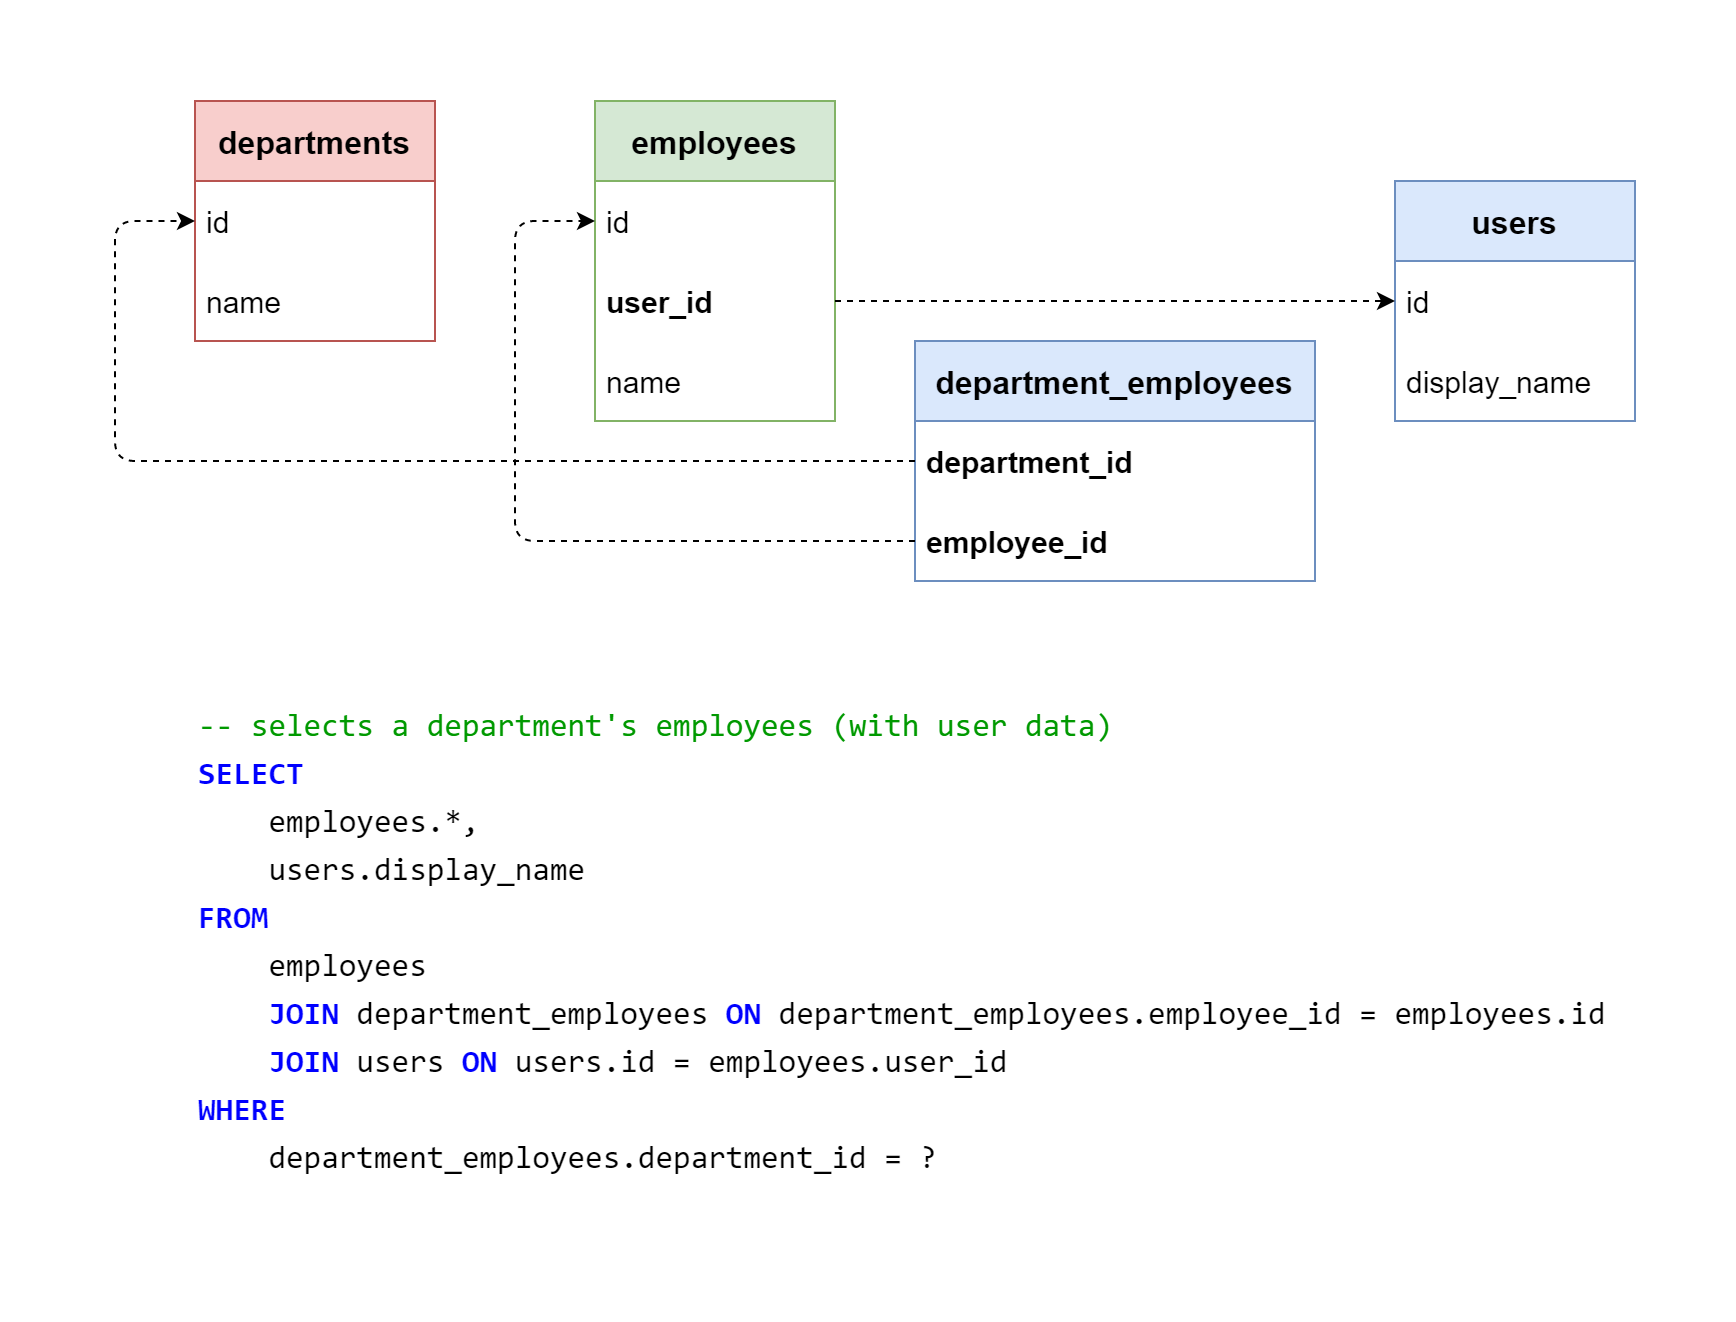

The diagram above was exported from draw.io. Its source (the exported page's mxGraphModel, read from the mxfile embedded in the PNG):
<mxGraphModel dx="-98" dy="263" grid="1" gridSize="10" guides="1" tooltips="1" connect="1" arrows="1" fold="1" page="0" pageScale="1" pageWidth="827" pageHeight="1169" math="0" shadow="0">
  <root>
    <mxCell id="0" />
    <mxCell id="1" parent="0" />
    <mxCell id="L15wAFiQMYNIZZ1hYHJk-94" value="departments" style="swimlane;fontStyle=1;childLayout=stackLayout;horizontal=1;startSize=40;horizontalStack=0;resizeParent=1;resizeParentMax=0;resizeLast=0;collapsible=1;marginBottom=0;fontSize=16;fillColor=#f8cecc;strokeColor=#b85450;" parent="1" vertex="1">
      <mxGeometry x="1680" y="440" width="120" height="120" as="geometry" />
    </mxCell>
    <mxCell id="L15wAFiQMYNIZZ1hYHJk-95" value="id" style="text;strokeColor=none;fillColor=none;align=left;verticalAlign=middle;spacingLeft=4;spacingRight=4;overflow=hidden;rotatable=0;points=[[0,0.5],[1,0.5]];portConstraint=eastwest;fontSize=15;" parent="L15wAFiQMYNIZZ1hYHJk-94" vertex="1">
      <mxGeometry y="40" width="120" height="40" as="geometry" />
    </mxCell>
    <mxCell id="L15wAFiQMYNIZZ1hYHJk-96" value="name" style="text;strokeColor=none;fillColor=none;align=left;verticalAlign=middle;spacingLeft=4;spacingRight=4;overflow=hidden;rotatable=0;points=[[0,0.5],[1,0.5]];portConstraint=eastwest;fontSize=15;" parent="L15wAFiQMYNIZZ1hYHJk-94" vertex="1">
      <mxGeometry y="80" width="120" height="40" as="geometry" />
    </mxCell>
    <mxCell id="L15wAFiQMYNIZZ1hYHJk-97" value="department_employees" style="swimlane;fontStyle=1;childLayout=stackLayout;horizontal=1;startSize=40;horizontalStack=0;resizeParent=1;resizeParentMax=0;resizeLast=0;collapsible=1;marginBottom=0;fontSize=16;fillColor=#dae8fc;strokeColor=#6c8ebf;" parent="1" vertex="1">
      <mxGeometry x="2040" y="560" width="200" height="120" as="geometry" />
    </mxCell>
    <mxCell id="L15wAFiQMYNIZZ1hYHJk-98" value="department_id" style="text;strokeColor=none;fillColor=none;align=left;verticalAlign=middle;spacingLeft=4;spacingRight=4;overflow=hidden;rotatable=0;points=[[0,0.5],[1,0.5]];portConstraint=eastwest;fontSize=15;fontStyle=1" parent="L15wAFiQMYNIZZ1hYHJk-97" vertex="1">
      <mxGeometry y="40" width="200" height="40" as="geometry" />
    </mxCell>
    <mxCell id="L15wAFiQMYNIZZ1hYHJk-99" value="employee_id" style="text;strokeColor=none;fillColor=none;align=left;verticalAlign=middle;spacingLeft=4;spacingRight=4;overflow=hidden;rotatable=0;points=[[0,0.5],[1,0.5]];portConstraint=eastwest;fontSize=15;fontStyle=1" parent="L15wAFiQMYNIZZ1hYHJk-97" vertex="1">
      <mxGeometry y="80" width="200" height="40" as="geometry" />
    </mxCell>
    <mxCell id="L15wAFiQMYNIZZ1hYHJk-105" value="users" style="swimlane;fontStyle=1;childLayout=stackLayout;horizontal=1;startSize=40;horizontalStack=0;resizeParent=1;resizeParentMax=0;resizeLast=0;collapsible=1;marginBottom=0;fontSize=16;fillColor=#dae8fc;strokeColor=#6c8ebf;" parent="1" vertex="1">
      <mxGeometry x="2280" y="480" width="120" height="120" as="geometry" />
    </mxCell>
    <mxCell id="L15wAFiQMYNIZZ1hYHJk-106" value="id" style="text;strokeColor=none;fillColor=none;align=left;verticalAlign=middle;spacingLeft=4;spacingRight=4;overflow=hidden;rotatable=0;points=[[0,0.5],[1,0.5]];portConstraint=eastwest;fontSize=15;" parent="L15wAFiQMYNIZZ1hYHJk-105" vertex="1">
      <mxGeometry y="40" width="120" height="40" as="geometry" />
    </mxCell>
    <mxCell id="L15wAFiQMYNIZZ1hYHJk-107" value="display_name" style="text;strokeColor=none;fillColor=none;align=left;verticalAlign=middle;spacingLeft=4;spacingRight=4;overflow=hidden;rotatable=0;points=[[0,0.5],[1,0.5]];portConstraint=eastwest;fontSize=15;" parent="L15wAFiQMYNIZZ1hYHJk-105" vertex="1">
      <mxGeometry y="80" width="120" height="40" as="geometry" />
    </mxCell>
    <mxCell id="L15wAFiQMYNIZZ1hYHJk-113" value="employees" style="swimlane;fontStyle=1;childLayout=stackLayout;horizontal=1;startSize=40;horizontalStack=0;resizeParent=1;resizeParentMax=0;resizeLast=0;collapsible=1;marginBottom=0;fontSize=16;fillColor=#d5e8d4;strokeColor=#82b366;" parent="1" vertex="1">
      <mxGeometry x="1880" y="440" width="120" height="160" as="geometry" />
    </mxCell>
    <mxCell id="L15wAFiQMYNIZZ1hYHJk-114" value="id" style="text;strokeColor=none;fillColor=none;align=left;verticalAlign=middle;spacingLeft=4;spacingRight=4;overflow=hidden;rotatable=0;points=[[0,0.5],[1,0.5]];portConstraint=eastwest;fontSize=15;" parent="L15wAFiQMYNIZZ1hYHJk-113" vertex="1">
      <mxGeometry y="40" width="120" height="40" as="geometry" />
    </mxCell>
    <mxCell id="L15wAFiQMYNIZZ1hYHJk-121" value="user_id" style="text;strokeColor=none;fillColor=none;align=left;verticalAlign=middle;spacingLeft=4;spacingRight=4;overflow=hidden;rotatable=0;points=[[0,0.5],[1,0.5]];portConstraint=eastwest;fontSize=15;fontStyle=1" parent="L15wAFiQMYNIZZ1hYHJk-113" vertex="1">
      <mxGeometry y="80" width="120" height="40" as="geometry" />
    </mxCell>
    <mxCell id="L15wAFiQMYNIZZ1hYHJk-115" value="name" style="text;strokeColor=none;fillColor=none;align=left;verticalAlign=middle;spacingLeft=4;spacingRight=4;overflow=hidden;rotatable=0;points=[[0,0.5],[1,0.5]];portConstraint=eastwest;fontSize=15;" parent="L15wAFiQMYNIZZ1hYHJk-113" vertex="1">
      <mxGeometry y="120" width="120" height="40" as="geometry" />
    </mxCell>
    <mxCell id="L15wAFiQMYNIZZ1hYHJk-127" value="&lt;p style=&quot;line-height: 150%&quot;&gt;&lt;font color=&quot;#009900&quot;&gt;-- selects a department's employees (with user data)&lt;br&gt;&lt;/font&gt;&lt;font color=&quot;#0000ff&quot; style=&quot;font-weight: bold&quot;&gt;SELECT&lt;/font&gt;&lt;br&gt;&amp;nbsp; &amp;nbsp; employees.*,&lt;br&gt;&amp;nbsp; &amp;nbsp; users.display_name&lt;br&gt;&lt;font color=&quot;#0000ff&quot;&gt;&lt;b&gt;FROM&lt;/b&gt;&lt;/font&gt;&lt;br&gt;&amp;nbsp; &amp;nbsp; employees&lt;br&gt;&amp;nbsp; &amp;nbsp;&amp;nbsp;&lt;font color=&quot;#0000ff&quot;&gt;&lt;b&gt;JOIN&lt;/b&gt;&lt;/font&gt;&amp;nbsp;department_employees&amp;nbsp;&lt;b&gt;&lt;font color=&quot;#0000ff&quot;&gt;ON&lt;/font&gt;&lt;/b&gt;&amp;nbsp;department_employees.employee_id = employees.id&lt;br&gt;&amp;nbsp; &amp;nbsp; &lt;font color=&quot;#0000ff&quot;&gt;&lt;b&gt;JOIN&lt;/b&gt;&lt;/font&gt; users &lt;b&gt;&lt;font color=&quot;#0000ff&quot;&gt;ON&lt;/font&gt;&lt;/b&gt; users.id = employees.user_id&lt;br&gt;&lt;b&gt;&lt;font color=&quot;#0000ff&quot;&gt;WHERE&lt;/font&gt;&lt;/b&gt;&lt;br&gt;&amp;nbsp; &amp;nbsp; department_employees.department_id = ?&lt;/p&gt;" style="text;html=1;align=left;verticalAlign=middle;resizable=0;points=[];autosize=1;strokeColor=none;fillColor=none;fontSize=16;fontFamily=Consolas;" parent="1" vertex="1">
      <mxGeometry x="1680" y="720" width="720" height="280" as="geometry" />
    </mxCell>
    <mxCell id="Zwyh4nkAglMa52Hs8Xq0-40" style="edgeStyle=orthogonalEdgeStyle;rounded=1;orthogonalLoop=1;jettySize=auto;html=1;fontSize=12;dashed=1;" parent="1" source="L15wAFiQMYNIZZ1hYHJk-121" target="L15wAFiQMYNIZZ1hYHJk-106" edge="1">
      <mxGeometry relative="1" as="geometry">
        <Array as="points">
          <mxPoint x="2310" y="540" />
          <mxPoint x="2310" y="540" />
        </Array>
      </mxGeometry>
    </mxCell>
    <mxCell id="Zwyh4nkAglMa52Hs8Xq0-41" style="edgeStyle=orthogonalEdgeStyle;rounded=1;orthogonalLoop=1;jettySize=auto;html=1;dashed=1;fontSize=12;" parent="1" source="L15wAFiQMYNIZZ1hYHJk-98" target="L15wAFiQMYNIZZ1hYHJk-95" edge="1">
      <mxGeometry relative="1" as="geometry">
        <Array as="points">
          <mxPoint x="1640" y="620" />
          <mxPoint x="1640" y="500" />
        </Array>
      </mxGeometry>
    </mxCell>
    <mxCell id="Zwyh4nkAglMa52Hs8Xq0-42" style="edgeStyle=orthogonalEdgeStyle;rounded=1;orthogonalLoop=1;jettySize=auto;html=1;dashed=1;fontSize=12;" parent="1" source="L15wAFiQMYNIZZ1hYHJk-99" target="L15wAFiQMYNIZZ1hYHJk-114" edge="1">
      <mxGeometry relative="1" as="geometry">
        <Array as="points">
          <mxPoint x="1840" y="660" />
          <mxPoint x="1840" y="500" />
        </Array>
      </mxGeometry>
    </mxCell>
  </root>
</mxGraphModel>